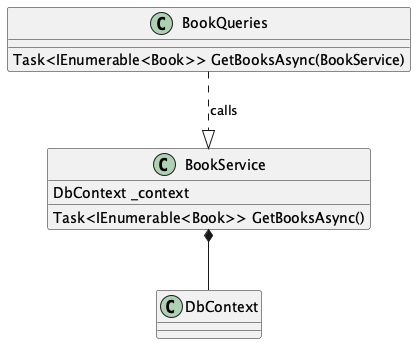

The diagram above was rendered by PlantUML. Its source (embedded in the PNG):
@startuml
class BookQueries {
    Task<IEnumerable<Book>> GetBooksAsync(BookService)
}

class BookService {
    DbContext _context
    Task<IEnumerable<Book>> GetBooksAsync()
}

class DbContext

BookQueries ..|> BookService : calls
BookService *-- DbContext
@enduml